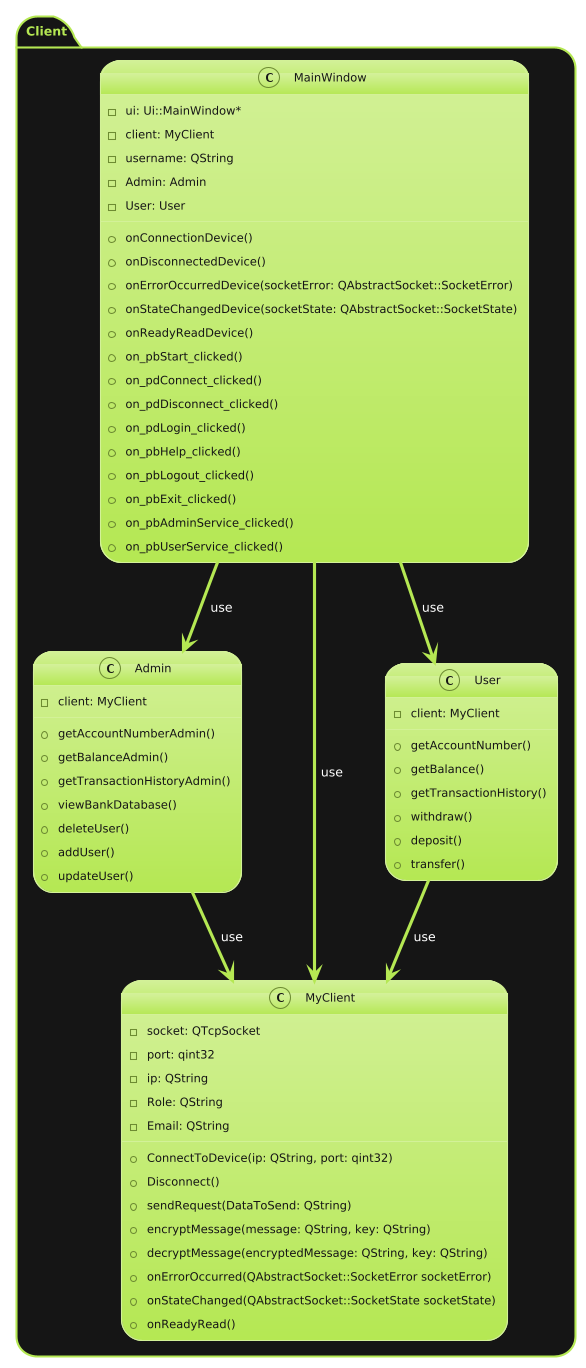

The diagram above was rendered by PlantUML. Its source (embedded in the PNG):
@startuml
!theme hacker

package "Client" {
    class Admin {
        - client: MyClient
        + getAccountNumberAdmin()
        + getBalanceAdmin()
        + getTransactionHistoryAdmin()
        + viewBankDatabase()
        + deleteUser()
        + addUser()
        + updateUser()
    }

    class MainWindow {
        - ui: Ui::MainWindow*
        - client: MyClient
        - username: QString
        - Admin: Admin
        - User: User
        + onConnectionDevice()
        + onDisconnectedDevice()
        + onErrorOccurredDevice(socketError: QAbstractSocket::SocketError)
        + onStateChangedDevice(socketState: QAbstractSocket::SocketState)
        + onReadyReadDevice()
        + on_pbStart_clicked()
        + on_pdConnect_clicked()
        + on_pdDisconnect_clicked()
        + on_pdLogin_clicked()
        + on_pbHelp_clicked()
        + on_pbLogout_clicked()
        + on_pbExit_clicked()
        + on_pbAdminService_clicked()
        + on_pbUserService_clicked()
    }

    class MyClient {
        - socket: QTcpSocket
        - port: qint32
        - ip: QString
        - Role: QString
        - Email: QString
        + ConnectToDevice(ip: QString, port: qint32)
        + Disconnect()
        + sendRequest(DataToSend: QString)
        + encryptMessage(message: QString, key: QString)
        + decryptMessage(encryptedMessage: QString, key: QString)
        + onErrorOccurred(QAbstractSocket::SocketError socketError)
        + onStateChanged(QAbstractSocket::SocketState socketState)
        + onReadyRead()
    }

    class User {
        - client: MyClient
        + getAccountNumber()
        + getBalance()
        + getTransactionHistory()
        + withdraw()
        + deposit()
        + transfer()
    }
}

Admin --> MyClient : use
User --> MyClient : use
MainWindow --> Admin : use
MainWindow --> User : use
MainWindow --> MyClient : use
@enduml